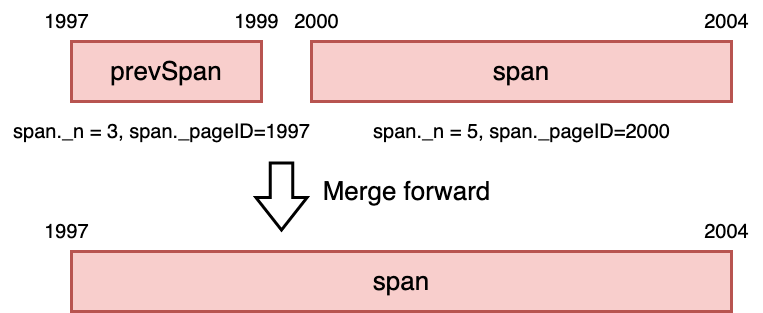

The diagram above was exported from draw.io. Its source (the exported page's mxGraphModel, read from the mxfile embedded in the PNG):
<mxGraphModel dx="1697" dy="660" grid="1" gridSize="10" guides="1" tooltips="1" connect="1" arrows="1" fold="1" page="0" pageScale="1" pageWidth="827" pageHeight="1169" background="#ffffff" math="0" shadow="0">
  <root>
    <mxCell id="0" />
    <mxCell id="1" parent="0" />
    <mxCell id="MgKTyjHt_rz81nsMDL4h-1" value="&lt;font style=&quot;font-size: 26px;&quot;&gt;span&lt;/font&gt;" style="rounded=0;whiteSpace=wrap;html=1;fillColor=#f8cecc;strokeColor=#b85450;strokeWidth=3;" parent="1" vertex="1">
      <mxGeometry x="-240" y="380" width="420" height="60" as="geometry" />
    </mxCell>
    <mxCell id="MgKTyjHt_rz81nsMDL4h-2" value="&lt;font style=&quot;font-size: 26px;&quot;&gt;prevSpan&lt;/font&gt;" style="rounded=0;whiteSpace=wrap;html=1;fillColor=#f8cecc;strokeColor=#b85450;strokeWidth=3;" parent="1" vertex="1">
      <mxGeometry x="-480" y="380" width="190" height="60" as="geometry" />
    </mxCell>
    <mxCell id="MgKTyjHt_rz81nsMDL4h-3" value="" style="shape=flexArrow;endArrow=classic;html=1;rounded=0;strokeWidth=3;endWidth=25.517241379310345;endSize=9.841379310344827;width=20.689655172413794;" parent="1" edge="1">
      <mxGeometry width="50" height="50" relative="1" as="geometry">
        <mxPoint x="-270" y="500" as="sourcePoint" />
        <mxPoint x="-270" y="570" as="targetPoint" />
      </mxGeometry>
    </mxCell>
    <mxCell id="MgKTyjHt_rz81nsMDL4h-4" value="&lt;font style=&quot;font-size: 26px;&quot;&gt;Merge forward&lt;/font&gt;" style="text;html=1;align=center;verticalAlign=middle;resizable=0;points=[];autosize=1;strokeColor=none;fillColor=none;strokeWidth=3;" parent="1" vertex="1">
      <mxGeometry x="-240" y="510" width="190" height="40" as="geometry" />
    </mxCell>
    <mxCell id="MgKTyjHt_rz81nsMDL4h-5" value="&lt;font style=&quot;font-size: 20px;&quot;&gt;span._n = 5, span._pageID=2000&lt;/font&gt;" style="text;html=1;align=center;verticalAlign=middle;resizable=0;points=[];autosize=1;strokeColor=none;fillColor=none;strokeWidth=3;" parent="1" vertex="1">
      <mxGeometry x="-190" y="450" width="320" height="40" as="geometry" />
    </mxCell>
    <mxCell id="MgKTyjHt_rz81nsMDL4h-6" value="&lt;font style=&quot;font-size: 20px;&quot;&gt;span._n = 3, span._pageID=1997&lt;/font&gt;" style="text;html=1;align=center;verticalAlign=middle;resizable=0;points=[];autosize=1;strokeColor=none;fillColor=none;strokeWidth=3;" parent="1" vertex="1">
      <mxGeometry x="-550" y="450" width="320" height="40" as="geometry" />
    </mxCell>
    <mxCell id="MgKTyjHt_rz81nsMDL4h-7" value="&lt;font style=&quot;font-size: 20px;&quot;&gt;1997&lt;/font&gt;" style="text;html=1;align=center;verticalAlign=middle;resizable=0;points=[];autosize=1;strokeColor=none;fillColor=none;strokeWidth=3;" parent="1" vertex="1">
      <mxGeometry x="-520" y="340" width="70" height="40" as="geometry" />
    </mxCell>
    <mxCell id="MgKTyjHt_rz81nsMDL4h-8" value="&lt;font style=&quot;font-size: 20px;&quot;&gt;1999&lt;/font&gt;" style="text;html=1;align=center;verticalAlign=middle;resizable=0;points=[];autosize=1;strokeColor=none;fillColor=none;strokeWidth=3;" parent="1" vertex="1">
      <mxGeometry x="-330" y="340" width="70" height="40" as="geometry" />
    </mxCell>
    <mxCell id="MgKTyjHt_rz81nsMDL4h-9" value="&lt;font style=&quot;font-size: 20px;&quot;&gt;2000&lt;/font&gt;" style="text;html=1;align=center;verticalAlign=middle;resizable=0;points=[];autosize=1;strokeColor=none;fillColor=none;strokeWidth=3;" parent="1" vertex="1">
      <mxGeometry x="-270" y="340" width="70" height="40" as="geometry" />
    </mxCell>
    <mxCell id="MgKTyjHt_rz81nsMDL4h-10" value="&lt;font style=&quot;font-size: 20px;&quot;&gt;2004&lt;/font&gt;" style="text;html=1;align=center;verticalAlign=middle;resizable=0;points=[];autosize=1;strokeColor=none;fillColor=none;strokeWidth=3;" parent="1" vertex="1">
      <mxGeometry x="140" y="340" width="70" height="40" as="geometry" />
    </mxCell>
    <mxCell id="MgKTyjHt_rz81nsMDL4h-11" value="&lt;font style=&quot;font-size: 26px;&quot;&gt;span&lt;/font&gt;" style="rounded=0;whiteSpace=wrap;html=1;fillColor=#f8cecc;strokeColor=#b85450;strokeWidth=3;" parent="1" vertex="1">
      <mxGeometry x="-480" y="590" width="660" height="60" as="geometry" />
    </mxCell>
    <mxCell id="MgKTyjHt_rz81nsMDL4h-13" value="&lt;font style=&quot;font-size: 20px;&quot;&gt;1997&lt;/font&gt;" style="text;html=1;align=center;verticalAlign=middle;resizable=0;points=[];autosize=1;strokeColor=none;fillColor=none;strokeWidth=3;" parent="1" vertex="1">
      <mxGeometry x="-520" y="550" width="70" height="40" as="geometry" />
    </mxCell>
    <mxCell id="MgKTyjHt_rz81nsMDL4h-16" value="&lt;font style=&quot;font-size: 20px;&quot;&gt;2004&lt;/font&gt;" style="text;html=1;align=center;verticalAlign=middle;resizable=0;points=[];autosize=1;strokeColor=none;fillColor=none;strokeWidth=3;" parent="1" vertex="1">
      <mxGeometry x="140" y="550" width="70" height="40" as="geometry" />
    </mxCell>
  </root>
</mxGraphModel>